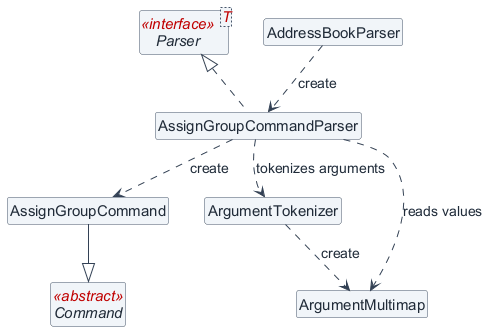

The diagram above was rendered by PlantUML. Its source (embedded in the PNG):
@startuml
!include mentora-style.puml
class AddressBookParser
interface Parser<T> <<interface>>
class AssignGroupCommandParser
class AssignGroupCommand
abstract class Command <<abstract>>
class ArgumentTokenizer
class ArgumentMultimap

AddressBookParser ..> AssignGroupCommandParser : create
AssignGroupCommandParser .up.|> Parser
AssignGroupCommandParser ..> AssignGroupCommand : create
AssignGroupCommand --|> Command
AssignGroupCommandParser ..> ArgumentTokenizer : tokenizes arguments
AssignGroupCommandParser ..> ArgumentMultimap : reads values
ArgumentTokenizer ..> ArgumentMultimap : create
@enduml